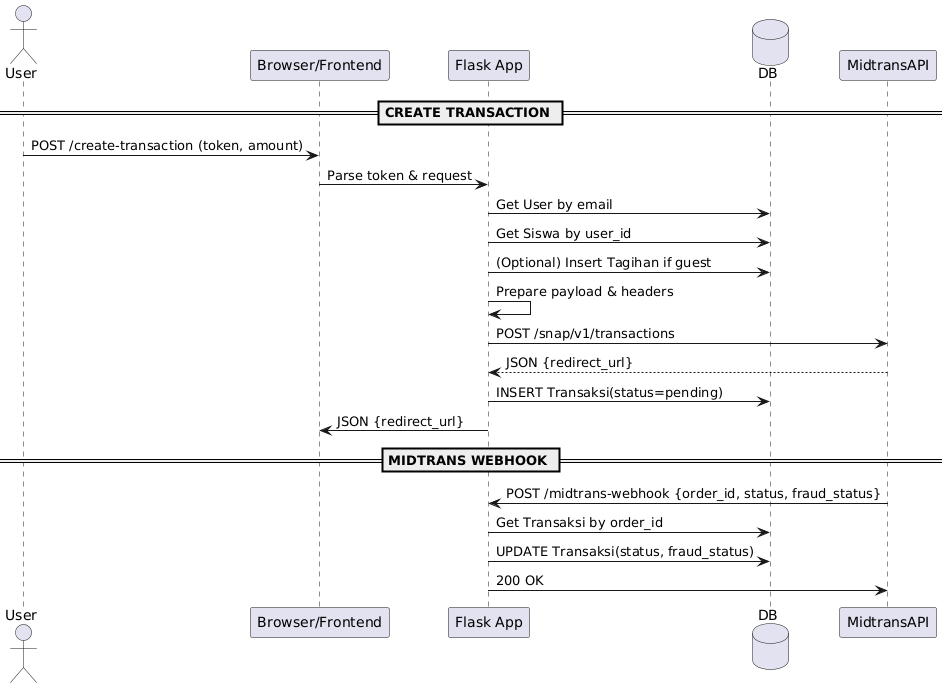

The diagram above was rendered by PlantUML. Its source (embedded in the PNG):
@startuml
actor User
participant "Browser/Frontend" as B
participant "Flask App" as F
database DB
participant MidtransAPI as Midtrans

== CREATE TRANSACTION ==
User -> B: POST /create-transaction (token, amount)
B -> F: Parse token & request
F -> DB: Get User by email
F -> DB: Get Siswa by user_id
F -> DB: (Optional) Insert Tagihan if guest
F -> F: Prepare payload & headers
F -> Midtrans: POST /snap/v1/transactions
Midtrans --> F: JSON {redirect_url}
F -> DB: INSERT Transaksi(status=pending)
F -> B: JSON {redirect_url}

== MIDTRANS WEBHOOK ==
Midtrans -> F: POST /midtrans-webhook {order_id, status, fraud_status}
F -> DB: Get Transaksi by order_id
F -> DB: UPDATE Transaksi(status, fraud_status)
F -> Midtrans: 200 OK
@enduml